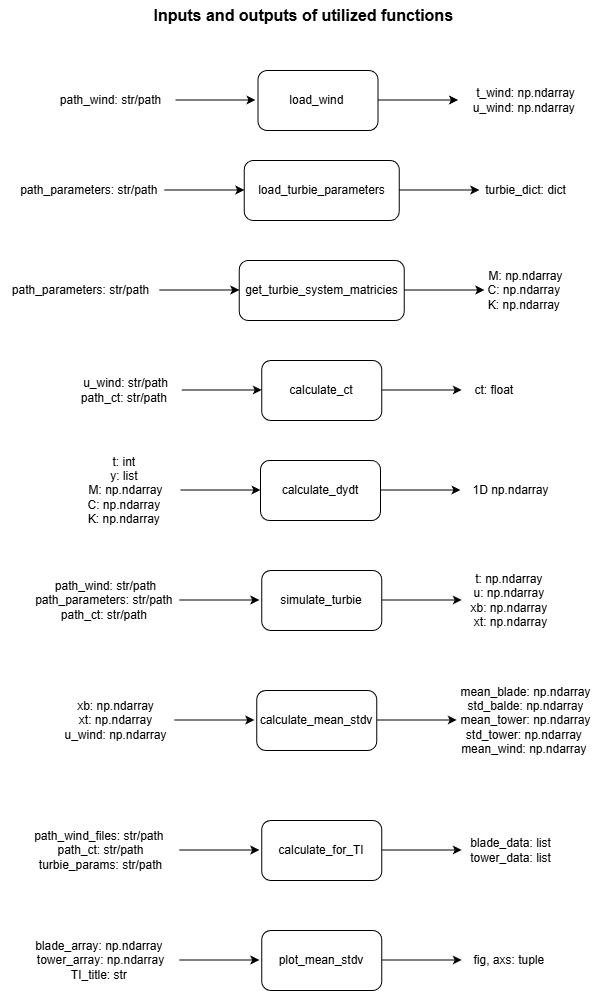

The diagram above was exported from draw.io. Its source (the exported page's mxGraphModel, read from the mxfile embedded in the PNG):
<mxGraphModel dx="920" dy="558" grid="1" gridSize="10" guides="1" tooltips="1" connect="1" arrows="1" fold="1" page="1" pageScale="1" pageWidth="850" pageHeight="1100" math="0" shadow="0">
  <root>
    <mxCell id="0" />
    <mxCell id="1" parent="0" />
    <mxCell id="g1UFgbMDgLvSiYdy4ocw-1" value="simulate_turbie" style="rounded=1;whiteSpace=wrap;html=1;" vertex="1" parent="1">
      <mxGeometry x="351.25" y="600" width="120" height="60" as="geometry" />
    </mxCell>
    <mxCell id="g1UFgbMDgLvSiYdy4ocw-2" value="get_turbie_system_matricies" style="rounded=1;whiteSpace=wrap;html=1;" vertex="1" parent="1">
      <mxGeometry x="328.75" y="290" width="165" height="60" as="geometry" />
    </mxCell>
    <mxCell id="g1UFgbMDgLvSiYdy4ocw-3" value="load_wind&amp;nbsp;" style="rounded=1;whiteSpace=wrap;html=1;" vertex="1" parent="1">
      <mxGeometry x="347.5" y="100" width="120" height="60" as="geometry" />
    </mxCell>
    <mxCell id="g1UFgbMDgLvSiYdy4ocw-4" value="load_turbie_parameters" style="rounded=1;whiteSpace=wrap;html=1;" vertex="1" parent="1">
      <mxGeometry x="333.75" y="190" width="155" height="60" as="geometry" />
    </mxCell>
    <mxCell id="g1UFgbMDgLvSiYdy4ocw-5" value="calculate_ct" style="rounded=1;whiteSpace=wrap;html=1;" vertex="1" parent="1">
      <mxGeometry x="351.25" y="390" width="120" height="60" as="geometry" />
    </mxCell>
    <mxCell id="g1UFgbMDgLvSiYdy4ocw-6" value="calculate_dydt" style="rounded=1;whiteSpace=wrap;html=1;" vertex="1" parent="1">
      <mxGeometry x="350" y="490" width="120" height="60" as="geometry" />
    </mxCell>
    <mxCell id="g1UFgbMDgLvSiYdy4ocw-7" value="" style="endArrow=classic;html=1;rounded=0;" edge="1" parent="1">
      <mxGeometry width="50" height="50" relative="1" as="geometry">
        <mxPoint x="248.75" y="319.5" as="sourcePoint" />
        <mxPoint x="328.75" y="319.5" as="targetPoint" />
      </mxGeometry>
    </mxCell>
    <mxCell id="g1UFgbMDgLvSiYdy4ocw-8" value="" style="endArrow=classic;html=1;rounded=0;" edge="1" parent="1">
      <mxGeometry width="50" height="50" relative="1" as="geometry">
        <mxPoint x="493.75" y="319.5" as="sourcePoint" />
        <mxPoint x="573.75" y="319.5" as="targetPoint" />
      </mxGeometry>
    </mxCell>
    <mxCell id="g1UFgbMDgLvSiYdy4ocw-10" value="" style="endArrow=classic;html=1;rounded=0;" edge="1" parent="1">
      <mxGeometry width="50" height="50" relative="1" as="geometry">
        <mxPoint x="253.75" y="219.5" as="sourcePoint" />
        <mxPoint x="333.75" y="219.5" as="targetPoint" />
      </mxGeometry>
    </mxCell>
    <mxCell id="g1UFgbMDgLvSiYdy4ocw-11" value="" style="endArrow=classic;html=1;rounded=0;" edge="1" parent="1">
      <mxGeometry width="50" height="50" relative="1" as="geometry">
        <mxPoint x="488.75" y="219.5" as="sourcePoint" />
        <mxPoint x="568.75" y="219.5" as="targetPoint" />
      </mxGeometry>
    </mxCell>
    <mxCell id="g1UFgbMDgLvSiYdy4ocw-12" value="" style="endArrow=classic;html=1;rounded=0;" edge="1" parent="1">
      <mxGeometry width="50" height="50" relative="1" as="geometry">
        <mxPoint x="265" y="129.5" as="sourcePoint" />
        <mxPoint x="345" y="129.5" as="targetPoint" />
      </mxGeometry>
    </mxCell>
    <mxCell id="g1UFgbMDgLvSiYdy4ocw-13" value="" style="endArrow=classic;html=1;rounded=0;" edge="1" parent="1">
      <mxGeometry width="50" height="50" relative="1" as="geometry">
        <mxPoint x="467.5" y="129.5" as="sourcePoint" />
        <mxPoint x="547.5" y="129.5" as="targetPoint" />
      </mxGeometry>
    </mxCell>
    <mxCell id="g1UFgbMDgLvSiYdy4ocw-14" value="" style="endArrow=classic;html=1;rounded=0;" edge="1" parent="1">
      <mxGeometry width="50" height="50" relative="1" as="geometry">
        <mxPoint x="271.25" y="419.5" as="sourcePoint" />
        <mxPoint x="351.25" y="419.5" as="targetPoint" />
      </mxGeometry>
    </mxCell>
    <mxCell id="g1UFgbMDgLvSiYdy4ocw-15" value="" style="endArrow=classic;html=1;rounded=0;" edge="1" parent="1">
      <mxGeometry width="50" height="50" relative="1" as="geometry">
        <mxPoint x="471.25" y="419.5" as="sourcePoint" />
        <mxPoint x="551.25" y="419.5" as="targetPoint" />
      </mxGeometry>
    </mxCell>
    <mxCell id="g1UFgbMDgLvSiYdy4ocw-16" value="" style="endArrow=classic;html=1;rounded=0;" edge="1" parent="1">
      <mxGeometry width="50" height="50" relative="1" as="geometry">
        <mxPoint x="270" y="519.5" as="sourcePoint" />
        <mxPoint x="350" y="519.5" as="targetPoint" />
      </mxGeometry>
    </mxCell>
    <mxCell id="g1UFgbMDgLvSiYdy4ocw-17" value="" style="endArrow=classic;html=1;rounded=0;" edge="1" parent="1">
      <mxGeometry width="50" height="50" relative="1" as="geometry">
        <mxPoint x="470" y="519.5" as="sourcePoint" />
        <mxPoint x="550" y="519.5" as="targetPoint" />
      </mxGeometry>
    </mxCell>
    <mxCell id="g1UFgbMDgLvSiYdy4ocw-18" value="" style="endArrow=classic;html=1;rounded=0;" edge="1" parent="1">
      <mxGeometry width="50" height="50" relative="1" as="geometry">
        <mxPoint x="268.75" y="629.5" as="sourcePoint" />
        <mxPoint x="348.75" y="629.5" as="targetPoint" />
      </mxGeometry>
    </mxCell>
    <mxCell id="g1UFgbMDgLvSiYdy4ocw-19" value="" style="endArrow=classic;html=1;rounded=0;" edge="1" parent="1">
      <mxGeometry width="50" height="50" relative="1" as="geometry">
        <mxPoint x="471.25" y="629.5" as="sourcePoint" />
        <mxPoint x="551.25" y="629.5" as="targetPoint" />
      </mxGeometry>
    </mxCell>
    <mxCell id="g1UFgbMDgLvSiYdy4ocw-20" value="path_wind: str/path" style="text;html=1;align=center;verticalAlign=middle;resizable=0;points=[];autosize=1;strokeColor=none;fillColor=none;" vertex="1" parent="1">
      <mxGeometry x="140" y="115" width="120" height="30" as="geometry" />
    </mxCell>
    <mxCell id="g1UFgbMDgLvSiYdy4ocw-21" value="path_parameters: str/path&amp;nbsp;" style="text;html=1;align=center;verticalAlign=middle;resizable=0;points=[];autosize=1;strokeColor=none;fillColor=none;" vertex="1" parent="1">
      <mxGeometry x="100" y="205" width="160" height="30" as="geometry" />
    </mxCell>
    <mxCell id="g1UFgbMDgLvSiYdy4ocw-22" value="t_wind: np.ndarray&lt;div&gt;u_wind: np.ndarray&amp;nbsp;&lt;/div&gt;" style="text;html=1;align=center;verticalAlign=middle;resizable=0;points=[];autosize=1;strokeColor=none;fillColor=none;" vertex="1" parent="1">
      <mxGeometry x="550" y="110" width="130" height="40" as="geometry" />
    </mxCell>
    <mxCell id="g1UFgbMDgLvSiYdy4ocw-23" value="turbie_dict: dict" style="text;html=1;align=center;verticalAlign=middle;resizable=0;points=[];autosize=1;strokeColor=none;fillColor=none;" vertex="1" parent="1">
      <mxGeometry x="565" y="205" width="100" height="30" as="geometry" />
    </mxCell>
    <mxCell id="g1UFgbMDgLvSiYdy4ocw-24" value="path_parameters: str/path" style="text;html=1;align=center;verticalAlign=middle;resizable=0;points=[];autosize=1;strokeColor=none;fillColor=none;" vertex="1" parent="1">
      <mxGeometry x="90" y="305" width="160" height="30" as="geometry" />
    </mxCell>
    <mxCell id="g1UFgbMDgLvSiYdy4ocw-25" value="M: np.ndarray&lt;div&gt;C: np.ndarray&amp;nbsp;&lt;/div&gt;&lt;div&gt;K: np.ndarray&amp;nbsp;&lt;/div&gt;" style="text;html=1;align=center;verticalAlign=middle;resizable=0;points=[];autosize=1;strokeColor=none;fillColor=none;" vertex="1" parent="1">
      <mxGeometry x="565" y="290" width="100" height="60" as="geometry" />
    </mxCell>
    <mxCell id="g1UFgbMDgLvSiYdy4ocw-27" value="u_wind: str/path&lt;div&gt;path_ct: str/path&amp;nbsp;&lt;/div&gt;" style="text;html=1;align=center;verticalAlign=middle;resizable=0;points=[];autosize=1;strokeColor=none;fillColor=none;" vertex="1" parent="1">
      <mxGeometry x="160" y="400" width="110" height="40" as="geometry" />
    </mxCell>
    <mxCell id="g1UFgbMDgLvSiYdy4ocw-28" value="ct: float&amp;nbsp;" style="text;html=1;align=center;verticalAlign=middle;resizable=0;points=[];autosize=1;strokeColor=none;fillColor=none;" vertex="1" parent="1">
      <mxGeometry x="550" y="405" width="70" height="30" as="geometry" />
    </mxCell>
    <mxCell id="g1UFgbMDgLvSiYdy4ocw-29" value="t: int&amp;nbsp;&lt;div&gt;y: list&amp;nbsp;&lt;/div&gt;&lt;div&gt;M: np.ndarray&lt;/div&gt;&lt;div&gt;C: np.ndarray&amp;nbsp;&lt;/div&gt;&lt;div&gt;K: np.ndarray&amp;nbsp;&lt;/div&gt;" style="text;html=1;align=center;verticalAlign=middle;resizable=0;points=[];autosize=1;strokeColor=none;fillColor=none;" vertex="1" parent="1">
      <mxGeometry x="165" y="475" width="100" height="90" as="geometry" />
    </mxCell>
    <mxCell id="g1UFgbMDgLvSiYdy4ocw-30" value="1D np.ndarray" style="text;html=1;align=center;verticalAlign=middle;resizable=0;points=[];autosize=1;strokeColor=none;fillColor=none;" vertex="1" parent="1">
      <mxGeometry x="550" y="505" width="100" height="30" as="geometry" />
    </mxCell>
    <mxCell id="g1UFgbMDgLvSiYdy4ocw-33" value="t: np.ndarray&amp;nbsp;&lt;div&gt;u: np.ndarray&amp;nbsp;&lt;/div&gt;&lt;div&gt;xb: np.ndarray&amp;nbsp;&lt;/div&gt;&lt;div&gt;xt: np.ndarray&lt;/div&gt;" style="text;html=1;align=center;verticalAlign=middle;resizable=0;points=[];autosize=1;strokeColor=none;fillColor=none;" vertex="1" parent="1">
      <mxGeometry x="550" y="595" width="100" height="70" as="geometry" />
    </mxCell>
    <mxCell id="g1UFgbMDgLvSiYdy4ocw-34" value="calculate_mean_stdv" style="rounded=1;whiteSpace=wrap;html=1;" vertex="1" parent="1">
      <mxGeometry x="346.25" y="720" width="120" height="60" as="geometry" />
    </mxCell>
    <mxCell id="g1UFgbMDgLvSiYdy4ocw-35" value="" style="endArrow=classic;html=1;rounded=0;" edge="1" parent="1">
      <mxGeometry width="50" height="50" relative="1" as="geometry">
        <mxPoint x="263.75" y="749.5" as="sourcePoint" />
        <mxPoint x="343.75" y="749.5" as="targetPoint" />
      </mxGeometry>
    </mxCell>
    <mxCell id="g1UFgbMDgLvSiYdy4ocw-36" value="" style="endArrow=classic;html=1;rounded=0;" edge="1" parent="1">
      <mxGeometry width="50" height="50" relative="1" as="geometry">
        <mxPoint x="466.25" y="749.5" as="sourcePoint" />
        <mxPoint x="546.25" y="749.5" as="targetPoint" />
      </mxGeometry>
    </mxCell>
    <mxCell id="g1UFgbMDgLvSiYdy4ocw-37" value="xb: np.ndarray&lt;div&gt;xt: np.ndarray&lt;/div&gt;&lt;div&gt;u_wind: np.ndarray&lt;/div&gt;" style="text;html=1;align=center;verticalAlign=middle;resizable=0;points=[];autosize=1;strokeColor=none;fillColor=none;" vertex="1" parent="1">
      <mxGeometry x="140" y="720" width="130" height="60" as="geometry" />
    </mxCell>
    <mxCell id="g1UFgbMDgLvSiYdy4ocw-39" value="calculate_for_TI" style="rounded=1;whiteSpace=wrap;html=1;" vertex="1" parent="1">
      <mxGeometry x="351.25" y="850" width="120" height="60" as="geometry" />
    </mxCell>
    <mxCell id="g1UFgbMDgLvSiYdy4ocw-40" value="" style="endArrow=classic;html=1;rounded=0;" edge="1" parent="1">
      <mxGeometry width="50" height="50" relative="1" as="geometry">
        <mxPoint x="268.75" y="879.5" as="sourcePoint" />
        <mxPoint x="348.75" y="879.5" as="targetPoint" />
      </mxGeometry>
    </mxCell>
    <mxCell id="g1UFgbMDgLvSiYdy4ocw-41" value="" style="endArrow=classic;html=1;rounded=0;" edge="1" parent="1">
      <mxGeometry width="50" height="50" relative="1" as="geometry">
        <mxPoint x="471.25" y="879.5" as="sourcePoint" />
        <mxPoint x="551.25" y="879.5" as="targetPoint" />
      </mxGeometry>
    </mxCell>
    <mxCell id="g1UFgbMDgLvSiYdy4ocw-42" value="path_wind_files: str/path&amp;nbsp;&lt;div&gt;path_ct: str/path&lt;/div&gt;&lt;div&gt;turbie_params: str/path&lt;/div&gt;" style="text;html=1;align=center;verticalAlign=middle;resizable=0;points=[];autosize=1;strokeColor=none;fillColor=none;" vertex="1" parent="1">
      <mxGeometry x="110" y="850" width="160" height="60" as="geometry" />
    </mxCell>
    <mxCell id="g1UFgbMDgLvSiYdy4ocw-43" value="blade_data: list&lt;div&gt;tower_data: list&lt;/div&gt;" style="text;html=1;align=center;verticalAlign=middle;resizable=0;points=[];autosize=1;strokeColor=none;fillColor=none;" vertex="1" parent="1">
      <mxGeometry x="550" y="860" width="100" height="40" as="geometry" />
    </mxCell>
    <mxCell id="g1UFgbMDgLvSiYdy4ocw-44" value="mean_blade: np.ndarray&lt;div&gt;std_balde: np.ndarray&lt;/div&gt;&lt;div&gt;mean_tower: np.ndarray&lt;/div&gt;&lt;div&gt;std_tower: np.ndarray&amp;nbsp;&lt;/div&gt;&lt;div&gt;mean_wind: np.ndarray&amp;nbsp;&lt;/div&gt;" style="text;html=1;align=center;verticalAlign=middle;resizable=0;points=[];autosize=1;strokeColor=none;fillColor=none;" vertex="1" parent="1">
      <mxGeometry x="540" y="705" width="150" height="90" as="geometry" />
    </mxCell>
    <mxCell id="g1UFgbMDgLvSiYdy4ocw-45" value="plot_mean_stdv" style="rounded=1;whiteSpace=wrap;html=1;" vertex="1" parent="1">
      <mxGeometry x="351.25" y="960" width="120" height="60" as="geometry" />
    </mxCell>
    <mxCell id="g1UFgbMDgLvSiYdy4ocw-46" value="" style="endArrow=classic;html=1;rounded=0;" edge="1" parent="1">
      <mxGeometry width="50" height="50" relative="1" as="geometry">
        <mxPoint x="268.75" y="989.5" as="sourcePoint" />
        <mxPoint x="348.75" y="989.5" as="targetPoint" />
      </mxGeometry>
    </mxCell>
    <mxCell id="g1UFgbMDgLvSiYdy4ocw-47" value="" style="endArrow=classic;html=1;rounded=0;" edge="1" parent="1">
      <mxGeometry width="50" height="50" relative="1" as="geometry">
        <mxPoint x="471.25" y="989.5" as="sourcePoint" />
        <mxPoint x="551.25" y="989.5" as="targetPoint" />
      </mxGeometry>
    </mxCell>
    <mxCell id="g1UFgbMDgLvSiYdy4ocw-48" value="blade_array: np.ndarray&amp;nbsp;&lt;div&gt;tower_array: np.ndarray&lt;br&gt;&lt;div&gt;TI_title: str&amp;nbsp;&lt;/div&gt;&lt;/div&gt;" style="text;html=1;align=center;verticalAlign=middle;resizable=0;points=[];autosize=1;strokeColor=none;fillColor=none;" vertex="1" parent="1">
      <mxGeometry x="115" y="960" width="150" height="60" as="geometry" />
    </mxCell>
    <mxCell id="g1UFgbMDgLvSiYdy4ocw-49" value="fig, axs: tuple&amp;nbsp;" style="text;html=1;align=center;verticalAlign=middle;resizable=0;points=[];autosize=1;strokeColor=none;fillColor=none;" vertex="1" parent="1">
      <mxGeometry x="550" y="975" width="100" height="30" as="geometry" />
    </mxCell>
    <mxCell id="g1UFgbMDgLvSiYdy4ocw-50" value="&lt;b&gt;&lt;font style=&quot;font-size: 16px;&quot;&gt;Inputs and outputs of utilized functions&amp;nbsp;&lt;/font&gt;&lt;/b&gt;" style="text;html=1;align=center;verticalAlign=middle;resizable=0;points=[];autosize=1;strokeColor=none;fillColor=none;" vertex="1" parent="1">
      <mxGeometry x="230" y="30" width="330" height="30" as="geometry" />
    </mxCell>
    <mxCell id="g1UFgbMDgLvSiYdy4ocw-51" value="path_wind: str/path&lt;div&gt;path_parameters: str/path&amp;nbsp;&lt;/div&gt;&lt;div&gt;path_ct: str/path&amp;nbsp;&lt;/div&gt;" style="text;html=1;align=center;verticalAlign=middle;resizable=0;points=[];autosize=1;strokeColor=none;fillColor=none;" vertex="1" parent="1">
      <mxGeometry x="115" y="600" width="160" height="60" as="geometry" />
    </mxCell>
  </root>
</mxGraphModel>